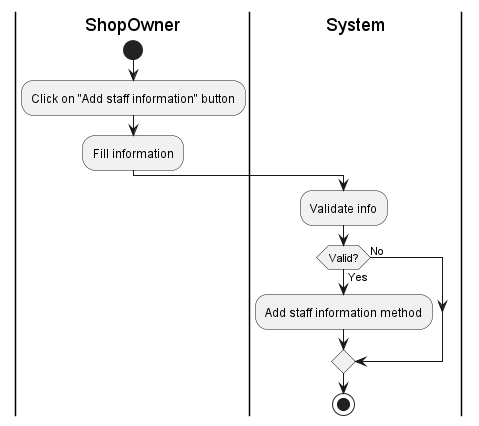

The diagram above was rendered by PlantUML. Its source (embedded in the PNG):
@startuml
|ShopOwner|
start
:Click on "Add staff information" button;
:Fill information;
|System|
:Validate info;
if (Valid?) then (Yes)
|System|
:Add staff information method;
else (No)
|System|
endif
stop
@enduml